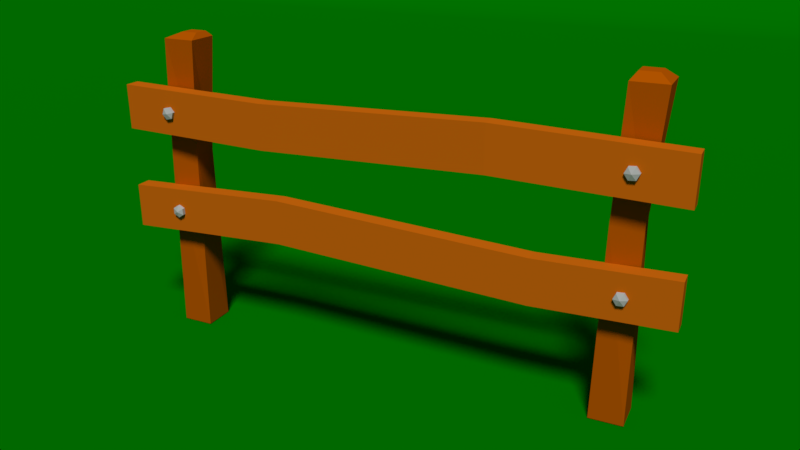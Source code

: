 # Source: Sketchfab_2018_11_01_09_40_37.blend  (saved by Blender 2.79.0; exported with 4.5.12 LTS)
import bpy
from mathutils import Matrix  # noqa: F401  (used for matrix-valued properties, if any)

bpy.ops.wm.read_factory_settings(use_empty=True)
scene = bpy.context.scene
scene.name = 'Scene'

# ---- collections
col_collection_1 = bpy.data.collections.new('Collection 1'); scene.collection.children.link(col_collection_1)

# ---- images (referenced by path relative to the original .blend; pixels are not part of the script)
import os
ASSET_DIR = os.environ.get("B2B_ASSET_DIR", "")  # directory of the original .blend (textures are referenced by path, not embedded)
HERE = os.path.dirname(os.path.abspath(__file__))  # packed textures are extracted next to this script under _unpacked/

def load_image(name, relpath, width, height, colorspace="sRGB"):
    """Load a texture the original file referenced (path relative to the .blend, or extracted next to this script)."""
    p = next((c for c in (os.path.join(HERE, relpath), os.path.join(ASSET_DIR, relpath)) if relpath and os.path.exists(c)), "")
    if p:
        img = bpy.data.images.load(p, check_existing=True)
        img.name = name
    else:  # same state as the original file: an image datablock whose file is absent (Cycles renders it pink)
        img = bpy.data.images.new(name, width, height)
        img.source = "FILE"
        img.filepath = "//" + (relpath or name)
    img.colorspace_settings.name = colorspace
    return img
img_low_poly_farbpalette_png_001 = load_image('Low Poly Farbpalette.png.001', '_unpacked/Low_Poly_Farbpalette.59eb6eb4.png', 320, 320, 'sRGB')

# ---- materials (node trees are filled in below, after node groups)
mat_matlowpoly = bpy.data.materials.new('MatLowPoly')
mat_matlowpoly.alpha_threshold = 0.0
mat_matlowpoly.roughness = 0.5
mat_material = bpy.data.materials.new('Material')
mat_material.alpha_threshold = 0.0
mat_material.roughness = 0.5

# ---- material node trees
mat_matlowpoly.use_nodes = True; mat_matlowpoly.node_tree.nodes.clear()
_N = mat_matlowpoly.node_tree.nodes; _L = mat_matlowpoly.node_tree.links
n0 = _N.new('ShaderNodeOutputMaterial'); n0.name = 'Material Output'; n0.location = (300, 300)
n1 = _N.new('ShaderNodeBsdfDiffuse'); n1.name = 'Diffuse BSDF'; n1.location = (10, 300)
n2 = _N.new('ShaderNodeTexImage'); n2.name = 'Image Texture'; n2.location = (-168, 313)
n2.width = 140
n2.image = img_low_poly_farbpalette_png_001
_L.new(n1.outputs[0], n0.inputs[0])
_L.new(n2.outputs[0], n1.inputs[0])
n0.is_active_output = True
mat_material.use_nodes = True; mat_material.node_tree.nodes.clear()
_N = mat_material.node_tree.nodes; _L = mat_material.node_tree.links
n0 = _N.new('ShaderNodeOutputMaterial'); n0.name = 'Material Output'; n0.location = (300, 300)
n1 = _N.new('ShaderNodeBsdfDiffuse'); n1.name = 'Diffuse BSDF'; n1.location = (10, 300)
n1.inputs[0].default_value = (0.0004544, 0.1679, 0.0, 1.0)
_L.new(n1.outputs[0], n0.inputs[0])
n0.is_active_output = True

# ---- world
world_world = bpy.data.worlds.new('World'); scene.world = world_world
world_world.color = (0.05088, 0.05088, 0.05088)
world_world.use_sun_shadow = False
world_world.sun_shadow_jitter_overblur = 0.0
world_world.cycles.sampling_method = 'MANUAL'

# ---- cameras
cam_camera = bpy.data.cameras.new('Camera')
cam_camera.clip_end = 100.0
cam_camera.lens = 35.0
cam_camera.sensor_width = 32.0
cam_camera.sensor_height = 18.0
cam_camera.ortho_scale = 7.314
cam_camera.dof.focus_distance = 0.0

# ---- lights
light_lamp = bpy.data.lights.new('Lamp', 'SUN')
light_lamp.transmission_factor = 0.0
light_lamp.cutoff_distance = 30.0
light_lamp.angle = 0.1993
light_lamp.energy = 3.0
light_lamp.shadow_buffer_clip_start = 1.001
light_lamp.shadow_soft_size = 0.1
light_lamp.shadow_cascade_max_distance = 1000.0

# ---- meshes
me_cube_001 = bpy.data.meshes.new('Cube.001')
me_cube_001.from_pydata([(-0.1553, -12.67, -1.217), (-0.1553, -14.67, -1.217), (-2.155, -14.67, -1.217), (-2.155, -12.67, -1.217), (-0.1553, -12.19, 0.7826), (-0.1553, -14.19, 0.7826), (-2.155, -14.19, 0.7826), (-2.155, -12.19, 0.7826), (-0.3554, -12.69, 0.02508), (-0.1713, -14.47, 0.00299), (-1.955, -14.64, -0.008299), (-2.139, -12.87, 0.01379), (-0.1553, -12.19, 0.7826), (-0.1553, -14.19, 0.7826), (-2.155, -14.19, 0.7826), (-2.155, -12.19, 0.7826), (-2.155, 14.89, -1.217), (-2.155, 12.89, -1.217), (-0.1553, 12.89, -1.217), (-0.1553, 14.89, -1.217), (-1.955, 12.91, -0.008299), (-2.155, 15.36, 0.7826), (-0.1713, 13.09, 0.00299), (-0.3554, 14.86, 0.02508), (-2.155, 15.36, 0.7826), (-2.155, 13.36, 0.7826), (-0.1553, 13.36, 0.7826), (-0.1553, 15.36, 0.7826), (-2.155, 13.36, 0.7826), (-0.1553, 13.36, 0.7826), (-0.1553, 15.36, 0.7826), (-2.139, 14.69, 0.01379), (-0.1753, -16.69, 0.189), (-0.1753, -16.69, 0.4811), (-0.1753, 17.17, 0.189), (-0.1753, 17.17, 0.4811), (0.7917, -16.69, 0.189), (0.7917, -16.69, 0.4811), (0.7917, 17.17, 0.189), (0.7917, 17.17, 0.4811), (-0.1753, -16.69, -0.4973), (-0.1753, -16.69, -0.2053), (-0.1753, 17.17, -0.4973), (-0.1753, 17.17, -0.2053), (0.7917, -16.69, -0.4973), (0.7917, -16.69, -0.2053), (0.7917, 17.17, -0.4973), (0.7917, 17.17, -0.2053), (-0.2939, -6.329, -0.4492), (-0.2939, -6.329, -0.1571), (0.6731, -6.329, -0.4492), (0.6731, -6.329, -0.1571), (0.2686, 6.807, 0.2315), (0.2686, 6.807, 0.5236), (1.236, 6.807, 0.2315), (1.236, 6.807, 0.5236), (-0.215, 9.301, -0.2308), (0.752, 9.301, -0.5229), (-0.215, 9.301, -0.5229), (0.752, 9.301, -0.2308), (0.06932, -6.931, 0.1749), (1.036, -6.931, 0.4669), (0.06932, -6.931, 0.4669), (1.036, -6.931, 0.1749), (-1.023, -12.5, 0.8159), (-1.023, -13.52, 0.8159), (-1.927, -12.5, 0.8159), (-1.927, -13.52, 0.8159), (-1.688, 13.69, 0.8303), (-1.688, 14.75, 0.8303), (-0.6226, 13.69, 0.8303), (-0.6226, 14.75, 0.8303), (0.9689, -13.15, -0.3581), (0.9689, -13.48, -0.3808), (0.9689, -13.83, -0.3618), (1.099, -13.5, -0.3392), (0.9689, -13.85, -0.3202), (0.9689, -13.52, -0.2976), (0.9689, -13.17, -0.3165), (0.7416, -13.15, -0.3581), (0.7416, -13.48, -0.3808), (0.7416, -13.83, -0.3618), (0.7416, -13.85, -0.3202), (0.7416, -13.52, -0.2976), (0.7416, -13.17, -0.3165), (1.066, -13.12, 0.3389), (1.066, -13.24, 0.2992), (1.066, -13.62, 0.2904), (1.197, -13.5, 0.3301), (1.066, -13.89, 0.3213), (1.066, -13.77, 0.361), (1.066, -13.38, 0.3698), (0.8392, -13.12, 0.3389), (0.8392, -13.24, 0.2992), (0.8392, -13.62, 0.2904), (0.8392, -13.89, 0.3213), (0.8392, -13.77, 0.361), (0.8392, -13.38, 0.3698), (1.118, 14.58, 0.3489), (1.118, 14.41, 0.3113), (1.118, 14.02, 0.308), (1.248, 14.18, 0.3456), (1.118, 13.79, 0.3422), (1.118, 13.96, 0.3799), (1.118, 14.35, 0.3832), (0.8903, 14.58, 0.3489), (0.8903, 14.41, 0.3113), (0.8903, 14.02, 0.308), (0.8903, 13.79, 0.3422), (0.8903, 13.96, 0.3799), (0.8903, 14.35, 0.3832), (0.984, 14.6, -0.3625), (0.984, 14.43, -0.4001), (0.984, 14.04, -0.4034), (1.114, 14.21, -0.3658), (0.984, 13.82, -0.3691), (0.984, 13.98, -0.3315), (0.984, 14.38, -0.3282), (0.7567, 14.6, -0.3625), (0.7567, 14.43, -0.4001), (0.7567, 14.04, -0.4034), (0.7567, 13.82, -0.3691), (0.7567, 13.98, -0.3315), (0.7567, 14.38, -0.3282)], [], [(0, 1, 2, 3), (4, 7, 6, 5), (8, 4, 5, 9), (9, 5, 6, 10), (10, 6, 7, 11), (8, 0, 3, 11), (4, 8, 11, 7), (2, 10, 11, 3), (1, 9, 10, 2), (0, 8, 9, 1), (12, 13, 14, 15), (19, 18, 17, 16), (30, 29, 28, 21), (19, 23, 22, 18), (27, 23, 31, 24), (23, 19, 16, 31), (17, 20, 31, 16), (20, 25, 24, 31), (22, 26, 25, 20), (23, 27, 26, 22), (18, 22, 20, 17), (52, 53, 35, 34), (34, 35, 39, 38), (63, 61, 37, 36), (36, 37, 33, 32), (60, 63, 36, 32), (61, 62, 33, 37), (58, 56, 43, 42), (42, 43, 47, 46), (50, 51, 45, 44), (44, 45, 41, 40), (48, 50, 44, 40), (51, 49, 41, 45), (59, 56, 49, 51), (58, 57, 50, 48), (57, 59, 51, 50), (40, 41, 49, 48), (39, 35, 53, 55), (34, 38, 54, 52), (38, 39, 55, 54), (60, 62, 53, 52), (46, 47, 59, 57), (42, 46, 57, 58), (47, 43, 56, 59), (48, 49, 56, 58), (32, 33, 62, 60), (55, 53, 62, 61), (52, 54, 63, 60), (54, 55, 61, 63), (64, 66, 67, 65), (15, 14, 67, 66), (12, 15, 66, 64), (14, 13, 65, 67), (13, 12, 64, 65), (71, 69, 68, 70), (21, 28, 68, 69), (29, 30, 71, 70), (30, 21, 69, 71), (28, 29, 70, 68), (84, 78, 72, 79), (78, 75, 72), (79, 72, 73, 80), (72, 75, 73), (80, 73, 74, 81), (73, 75, 74), (81, 74, 76, 82), (74, 75, 76), (82, 76, 77, 83), (76, 75, 77), (83, 77, 78, 84), (77, 75, 78), (97, 91, 85, 92), (91, 88, 85), (92, 85, 86, 93), (85, 88, 86), (93, 86, 87, 94), (86, 88, 87), (94, 87, 89, 95), (87, 88, 89), (95, 89, 90, 96), (89, 88, 90), (96, 90, 91, 97), (90, 88, 91), (110, 104, 98, 105), (104, 101, 98), (105, 98, 99, 106), (98, 101, 99), (106, 99, 100, 107), (99, 101, 100), (107, 100, 102, 108), (100, 101, 102), (108, 102, 103, 109), (102, 101, 103), (109, 103, 104, 110), (103, 101, 104), (123, 117, 111, 118), (117, 114, 111), (118, 111, 112, 119), (111, 114, 112), (119, 112, 113, 120), (112, 114, 113), (120, 113, 115, 121), (113, 114, 115), (121, 115, 116, 122), (115, 114, 116), (122, 116, 117, 123), (116, 114, 117)])
_uv = me_cube_001.uv_layers.new(name='UVMap')
_uv.uv.foreach_set('vector', [0.1135, 0.9197, 0.1797, 0.9197, 0.1797, 0.9859, 0.1135, 0.9859, 0.1135, 0.9197, 0.1797, 0.9197, 0.1797, 0.9859, 0.1135, 0.9859, 0.1135, 0.9197, 0.1797, 0.9197, 0.1797, 0.9859, 0.1135, 0.9859, 0.1135, 0.9197, 0.1797, 0.9197, 0.1797, 0.9859, 0.1135, 0.9859, 0.1135, 0.9197, 0.1797, 0.9197, 0.1797, 0.9859, 0.1135, 0.9859, 0.1135, 0.9197, 0.1797, 0.9197, 0.1797, 0.9859, 0.1135, 0.9859, 0.1135, 0.9197, 0.1797, 0.9197, 0.1797, 0.9859, 0.1135, 0.9859, 0.1135, 0.9197, 0.1797, 0.9197, 0.1797, 0.9859, 0.1135, 0.9859, 0.1135, 0.9197, 0.1797, 0.9197, 0.1797, 0.9859, 0.1135, 0.9859, 0.1135, 0.9197, 0.1797, 0.9197, 0.1797, 0.9859, 0.1135, 0.9859, 0.1135, 0.9197, 0.1797, 0.9197, 0.1797, 0.9859, 0.1135, 0.9859, 0.1367, 0.9508, 0.1328, 0.9493, 0.1333, 0.9455, 0.1374, 0.9463, 0.1135, 0.9197, 0.1797, 0.9197, 0.1797, 0.9859, 0.1135, 0.9859, 0.1367, 0.9508, 0.1497, 0.9619, 0.127, 0.9555, 0.1328, 0.9493, 0.1681, 0.9787, 0.1497, 0.9619, 0.1462, 0.9338, 0.1681, 0.9197, 0.1497, 0.9619, 0.1367, 0.9508, 0.1374, 0.9463, 0.1462, 0.9338, 0.1333, 0.9455, 0.1259, 0.9405, 0.1462, 0.9338, 0.1374, 0.9463, 0.1259, 0.9405, 0.1164, 0.9243, 0.1681, 0.9197, 0.1462, 0.9338, 0.127, 0.9555, 0.1135, 0.9696, 0.1164, 0.9243, 0.1259, 0.9405, 0.1497, 0.9619, 0.1681, 0.9787, 0.1135, 0.9696, 0.127, 0.9555, 0.1328, 0.9493, 0.127, 0.9555, 0.1259, 0.9405, 0.1333, 0.9455, 0.1204, 0.8173, 0.1866, 0.8173, 0.1866, 0.8835, 0.1204, 0.8835, 0.1204, 0.8173, 0.1866, 0.8173, 0.1866, 0.8835, 0.1204, 0.8835, 0.1204, 0.8173, 0.1866, 0.8173, 0.1866, 0.8835, 0.1204, 0.8835, 0.1204, 0.8173, 0.1866, 0.8173, 0.1866, 0.8835, 0.1204, 0.8835, 0.1204, 0.8173, 0.1866, 0.8173, 0.1866, 0.8835, 0.1204, 0.8835, 0.1204, 0.8173, 0.1866, 0.8173, 0.1866, 0.8835, 0.1204, 0.8835, 0.1204, 0.8173, 0.1866, 0.8173, 0.1866, 0.8835, 0.1204, 0.8835, 0.1204, 0.8173, 0.1866, 0.8173, 0.1866, 0.8835, 0.1204, 0.8835, 0.1204, 0.8173, 0.1866, 0.8173, 0.1866, 0.8835, 0.1204, 0.8835, 0.1204, 0.8173, 0.1866, 0.8173, 0.1866, 0.8835, 0.1204, 0.8835, 0.1204, 0.8173, 0.1866, 0.8173, 0.1866, 0.8835, 0.1204, 0.8835, 0.1204, 0.8173, 0.1866, 0.8173, 0.1866, 0.8835, 0.1204, 0.8835, 0.1204, 0.8173, 0.1866, 0.8173, 0.1866, 0.8835, 0.1204, 0.8835, 0.1204, 0.8173, 0.1866, 0.8173, 0.1866, 0.8835, 0.1204, 0.8835, 0.1204, 0.8173, 0.1866, 0.8173, 0.1866, 0.8835, 0.1204, 0.8835, 0.1204, 0.8173, 0.1866, 0.8173, 0.1866, 0.8835, 0.1204, 0.8835, 0.1204, 0.8173, 0.1866, 0.8173, 0.1866, 0.8835, 0.1204, 0.8835, 0.1204, 0.8173, 0.1866, 0.8173, 0.1866, 0.8835, 0.1204, 0.8835, 0.1204, 0.8173, 0.1866, 0.8173, 0.1866, 0.8835, 0.1204, 0.8835, 0.1204, 0.8173, 0.1866, 0.8173, 0.1866, 0.8835, 0.1204, 0.8835, 0.1204, 0.8173, 0.1866, 0.8173, 0.1866, 0.8835, 0.1204, 0.8835, 0.1204, 0.8173, 0.1866, 0.8173, 0.1866, 0.8835, 0.1204, 0.8835, 0.1204, 0.8173, 0.1866, 0.8173, 0.1866, 0.8835, 0.1204, 0.8835, 0.1204, 0.8173, 0.1866, 0.8173, 0.1866, 0.8835, 0.1204, 0.8835, 0.1204, 0.8173, 0.1866, 0.8173, 0.1866, 0.8835, 0.1204, 0.8835, 0.1204, 0.8173, 0.1866, 0.8173, 0.1866, 0.8835, 0.1204, 0.8835, 0.1204, 0.8173, 0.1866, 0.8173, 0.1866, 0.8835, 0.1204, 0.8835, 0.1204, 0.8173, 0.1866, 0.8173, 0.1866, 0.8835, 0.1204, 0.8835, 0.1135, 0.9197, 0.1797, 0.9197, 0.1797, 0.9859, 0.1135, 0.9859, 0.1135, 0.9197, 0.1797, 0.9197, 0.1797, 0.9859, 0.1135, 0.9859, 0.1135, 0.9197, 0.1797, 0.9197, 0.1797, 0.9859, 0.1135, 0.9859, 0.1135, 0.9197, 0.1797, 0.9197, 0.1797, 0.9859, 0.1135, 0.9859, 0.1135, 0.9197, 0.1797, 0.9197, 0.1797, 0.9859, 0.1135, 0.9859, 0.1135, 0.9197, 0.1797, 0.9197, 0.1797, 0.9859, 0.1135, 0.9859, 0.1135, 0.9197, 0.1797, 0.9197, 0.1797, 0.9859, 0.1135, 0.9859, 0.1135, 0.9197, 0.1797, 0.9197, 0.1797, 0.9859, 0.1135, 0.9859, 0.1135, 0.9197, 0.1797, 0.9197, 0.1797, 0.9859, 0.1135, 0.9859, 0.1135, 0.9197, 0.1797, 0.9197, 0.1797, 0.9859, 0.1135, 0.9859, 0.05318, 0.8337, 0.04948, 0.8334, 0.04947, 0.833, 0.05318, 0.8327, 0.04948, 0.8334, 0.04755, 0.8338, 0.04947, 0.833, 0.05318, 0.8327, 0.04947, 0.833, 0.04739, 0.8328, 0.047, 0.8289, 0.04947, 0.833, 0.04755, 0.8338, 0.04739, 0.8328, 0.047, 0.8289, 0.04739, 0.8328, 0.04562, 0.8343, 0.04192, 0.8339, 0.04739, 0.8328, 0.04755, 0.8338, 0.04562, 0.8343, 0.04192, 0.8339, 0.04562, 0.8343, 0.04563, 0.8346, 0.04192, 0.835, 0.04562, 0.8343, 0.04755, 0.8338, 0.04563, 0.8346, 0.04192, 0.835, 0.04563, 0.8346, 0.0477, 0.8349, 0.0481, 0.8387, 0.04563, 0.8346, 0.04755, 0.8338, 0.0477, 0.8349, 0.0481, 0.8387, 0.0477, 0.8349, 0.04948, 0.8334, 0.05318, 0.8337, 0.0477, 0.8349, 0.04755, 0.8338, 0.04948, 0.8334, 0.05055, 0.8459, 0.04882, 0.843, 0.04999, 0.8418, 0.05329, 0.8417, 0.04882, 0.843, 0.04761, 0.8423, 0.04999, 0.8418, 0.05329, 0.8417, 0.04999, 0.8418, 0.04934, 0.8414, 0.05169, 0.8387, 0.04999, 0.8418, 0.04761, 0.8423, 0.04934, 0.8414, 0.05169, 0.8387, 0.04934, 0.8414, 0.04639, 0.8417, 0.04466, 0.8387, 0.04934, 0.8414, 0.04761, 0.8423, 0.04639, 0.8417, 0.04466, 0.8387, 0.04639, 0.8417, 0.04523, 0.8429, 0.04192, 0.843, 0.04639, 0.8417, 0.04761, 0.8423, 0.04523, 0.8429, 0.04192, 0.843, 0.04523, 0.8429, 0.04587, 0.8432, 0.04352, 0.8459, 0.04523, 0.8429, 0.04761, 0.8423, 0.04587, 0.8432, 0.04352, 0.8459, 0.04587, 0.8432, 0.04882, 0.843, 0.05055, 0.8459, 0.04587, 0.8432, 0.04761, 0.8423, 0.04882, 0.843, 0.05742, 0.8628, 0.05579, 0.8599, 0.05689, 0.859, 0.06014, 0.8595, 0.05579, 0.8599, 0.05433, 0.8593, 0.05689, 0.859, 0.06014, 0.8595, 0.05689, 0.859, 0.05599, 0.8585, 0.05824, 0.8557, 0.05689, 0.859, 0.05433, 0.8593, 0.05599, 0.8585, 0.05824, 0.8557, 0.05599, 0.8585, 0.05287, 0.8586, 0.05125, 0.8557, 0.05599, 0.8585, 0.05433, 0.8593, 0.05287, 0.8586, 0.05125, 0.8557, 0.05287, 0.8586, 0.05178, 0.8596, 0.04853, 0.859, 0.05287, 0.8586, 0.05433, 0.8593, 0.05178, 0.8596, 0.04853, 0.859, 0.05178, 0.8596, 0.05268, 0.8601, 0.05043, 0.8628, 0.05178, 0.8596, 0.05433, 0.8593, 0.05268, 0.8601, 0.05043, 0.8628, 0.05268, 0.8601, 0.05579, 0.8599, 0.05742, 0.8628, 0.05268, 0.8601, 0.05433, 0.8593, 0.05579, 0.8599, 0.04579, 0.8628, 0.04417, 0.8599, 0.04526, 0.859, 0.04851, 0.8595, 0.04417, 0.8599, 0.04271, 0.8593, 0.04526, 0.859, 0.04851, 0.8595, 0.04526, 0.859, 0.04437, 0.8585, 0.04661, 0.8557, 0.04526, 0.859, 0.04271, 0.8593, 0.04437, 0.8585, 0.04661, 0.8557, 0.04437, 0.8585, 0.04125, 0.8586, 0.03963, 0.8557, 0.04437, 0.8585, 0.04271, 0.8593, 0.04125, 0.8586, 0.03963, 0.8557, 0.04125, 0.8586, 0.04015, 0.8596, 0.0369, 0.859, 0.04125, 0.8586, 0.04271, 0.8593, 0.04015, 0.8596, 0.0369, 0.859, 0.04015, 0.8596, 0.04105, 0.8601, 0.0388, 0.8628, 0.04015, 0.8596, 0.04271, 0.8593, 0.04105, 0.8601, 0.0388, 0.8628, 0.04105, 0.8601, 0.04417, 0.8599, 0.04579, 0.8628, 0.04105, 0.8601, 0.04271, 0.8593, 0.04417, 0.8599])
me_cube_001.materials.append(mat_matlowpoly)
me_cube_001.use_remesh_preserve_volume = False
me_cube_001.use_remesh_preserve_attributes = False
me_cube_001.use_mirror_vertex_groups = False
me_cube_001.update()
me_plane = bpy.data.meshes.new('Plane')
me_plane.from_pydata([(-1.0, -1.0, 0.0), (1.0, -1.0, 0.0), (-1.0, 1.0, 0.884), (1.0, 1.0, 0.884), (-1.0, 0.8402, 0.0), (-1.0, 1.0, 0.1598), (-1.0, 0.8652, 0.001968), (-1.0, 0.8896, 0.007823), (-1.0, 0.9127, 0.01742), (-1.0, 0.9341, 0.03053), (-1.0, 0.9532, 0.04681), (-1.0, 0.9695, 0.06589), (-1.0, 0.9826, 0.08727), (-1.0, 0.9922, 0.1104), (-1.0, 0.998, 0.1348), (1.0, 1.0, 0.1598), (1.0, 0.8402, 0.0), (1.0, 0.998, 0.1348), (1.0, 0.9922, 0.1104), (1.0, 0.9826, 0.08727), (1.0, 0.9695, 0.06589), (1.0, 0.9532, 0.04681), (1.0, 0.9341, 0.03053), (1.0, 0.9127, 0.01742), (1.0, 0.8896, 0.007823), (1.0, 0.8652, 0.001968)], [], [(5, 15, 3, 2), (15, 5, 14, 17), (17, 14, 13, 18), (18, 13, 12, 19), (19, 12, 11, 20), (20, 11, 10, 21), (21, 10, 9, 22), (22, 9, 8, 23), (23, 8, 7, 24), (24, 7, 6, 25), (25, 6, 4, 16), (0, 1, 16, 4)])
me_plane.polygons.foreach_set('use_smooth', [True] * 12)
me_plane.materials.append(mat_material)
me_plane.use_remesh_preserve_volume = False
me_plane.use_remesh_preserve_attributes = False
me_plane.use_mirror_vertex_groups = False
me_plane.update()

# ---- objects
ob_fence__1 = bpy.data.objects.new('Fence #1', me_cube_001)
ob_plane = bpy.data.objects.new('Plane', me_plane)
ob_lamp = bpy.data.objects.new('Lamp', light_lamp)
ob_camera = bpy.data.objects.new('Camera', cam_camera)

# ---- transforms, parenting, visibility, modifiers, constraints
ob_fence__1.location = (0.009738, 1.519, 1.593)
ob_fence__1.rotation_euler = (0.0, -0.0, 4.712)
ob_fence__1.scale = (0.1379, 0.1379, 1.303)
ob_fence__1.lock_rotations_4d = False
ob_fence__1.empty_display_type = 'ARROWS'
ob_fence__1.lineart.crease_threshold = 0.0
ob_plane.location = (-13.32, 0.0, 0.0)
ob_plane.scale = (24.0, 24.0, 24.0)
ob_plane.hide_viewport = True
ob_plane.lineart.crease_threshold = 0.0
ob_lamp.location = (1.017, -0.1537, 5.904)
ob_lamp.rotation_euler = (0.6503, 0.05522, 6.603)
ob_lamp.lock_rotations_4d = False
ob_lamp.empty_display_type = 'ARROWS'
ob_lamp.color = (0.0, 0.0, 0.0, 0.0)
ob_lamp.hide_viewport = True
ob_lamp.lineart.crease_threshold = 0.0
ob_camera.location = (2.933, -4.199, 3.843)
ob_camera.rotation_euler = (1.193, -3.044e-05, 0.444)
ob_camera.lock_rotations_4d = False
ob_camera.empty_display_type = 'ARROWS'
ob_camera.color = (0.0, 0.0, 0.0, 0.0)
ob_camera.display_type = 'WIRE'
ob_camera.lineart.crease_threshold = 0.0

# ---- collection membership
col_collection_1.objects.link(ob_fence__1)
col_collection_1.objects.link(ob_plane)
col_collection_1.objects.link(ob_lamp)
col_collection_1.objects.link(ob_camera)

# ---- scene / render settings (as saved in the file)
scene.camera = ob_camera
scene.frame_start = 1; scene.frame_end = 250; scene.frame_set(1)
scene.render.engine = 'CYCLES'
scene.render.resolution_x = 1280
scene.render.resolution_y = 720
scene.render.resolution_percentage = 50
scene.render.dither_intensity = 0.0
scene.cycles.samples = 128
scene.cycles.sampling_pattern = 'TABULATED_SOBOL'
scene.cycles.use_adaptive_sampling = False
scene.cycles.use_light_tree = False
scene.cycles.blur_glossy = 0.0
scene.cycles.sample_clamp_indirect = 0.0
scene.view_settings.view_transform = 'Standard'
bpy.context.view_layer.update()
